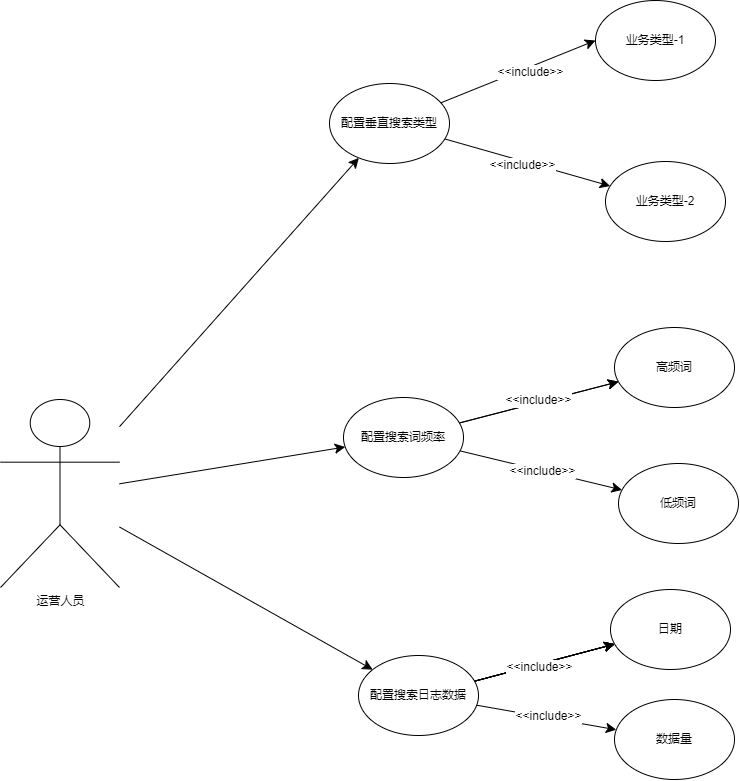

The diagram above was exported from draw.io. Its source (the exported page's mxGraphModel, read from the mxfile embedded in the PNG):
<mxGraphModel dx="1503" dy="1506" grid="0" gridSize="10" guides="1" tooltips="1" connect="1" arrows="1" fold="1" page="0" pageScale="1" pageWidth="827" pageHeight="1169" math="0" shadow="0">
  <root>
    <mxCell id="0" />
    <mxCell id="1" parent="0" />
    <mxCell id="dPPCLJNHPBKIEPhNoogl-6" style="edgeStyle=none;curved=1;rounded=0;orthogonalLoop=1;jettySize=auto;html=1;fontSize=12;startSize=8;endSize=8;" edge="1" parent="1" source="dPPCLJNHPBKIEPhNoogl-1" target="dPPCLJNHPBKIEPhNoogl-2">
      <mxGeometry relative="1" as="geometry" />
    </mxCell>
    <mxCell id="dPPCLJNHPBKIEPhNoogl-7" style="edgeStyle=none;curved=1;rounded=0;orthogonalLoop=1;jettySize=auto;html=1;fontSize=12;startSize=8;endSize=8;" edge="1" parent="1" source="dPPCLJNHPBKIEPhNoogl-1" target="dPPCLJNHPBKIEPhNoogl-4">
      <mxGeometry relative="1" as="geometry" />
    </mxCell>
    <mxCell id="dPPCLJNHPBKIEPhNoogl-11" style="edgeStyle=none;curved=1;rounded=0;orthogonalLoop=1;jettySize=auto;html=1;fontSize=12;startSize=8;endSize=8;" edge="1" parent="1" source="dPPCLJNHPBKIEPhNoogl-1" target="dPPCLJNHPBKIEPhNoogl-10">
      <mxGeometry relative="1" as="geometry" />
    </mxCell>
    <mxCell id="dPPCLJNHPBKIEPhNoogl-1" value="运营人员" style="shape=umlActor;verticalLabelPosition=bottom;verticalAlign=top;html=1;outlineConnect=0;" vertex="1" parent="1">
      <mxGeometry x="-209" y="67" width="119" height="188" as="geometry" />
    </mxCell>
    <mxCell id="dPPCLJNHPBKIEPhNoogl-13" style="edgeStyle=none;curved=1;rounded=0;orthogonalLoop=1;jettySize=auto;html=1;entryX=0;entryY=0.5;entryDx=0;entryDy=0;fontSize=12;startSize=8;endSize=8;" edge="1" parent="1" source="dPPCLJNHPBKIEPhNoogl-2" target="dPPCLJNHPBKIEPhNoogl-12">
      <mxGeometry relative="1" as="geometry" />
    </mxCell>
    <mxCell id="dPPCLJNHPBKIEPhNoogl-30" value="&amp;lt;&amp;lt;include&amp;gt;&amp;gt;" style="edgeLabel;html=1;align=center;verticalAlign=middle;resizable=0;points=[];fontSize=12;" vertex="1" connectable="0" parent="dPPCLJNHPBKIEPhNoogl-13">
      <mxGeometry x="0.1293" y="-4" relative="1" as="geometry">
        <mxPoint as="offset" />
      </mxGeometry>
    </mxCell>
    <mxCell id="dPPCLJNHPBKIEPhNoogl-14" style="edgeStyle=none;curved=1;rounded=0;orthogonalLoop=1;jettySize=auto;html=1;fontSize=12;startSize=8;endSize=8;" edge="1" parent="1" source="dPPCLJNHPBKIEPhNoogl-2" target="dPPCLJNHPBKIEPhNoogl-15">
      <mxGeometry relative="1" as="geometry">
        <mxPoint x="358" y="2.3333740234375" as="targetPoint" />
      </mxGeometry>
    </mxCell>
    <mxCell id="dPPCLJNHPBKIEPhNoogl-31" value="&amp;lt;&amp;lt;include&amp;gt;&amp;gt;" style="edgeLabel;html=1;align=center;verticalAlign=middle;resizable=0;points=[];fontSize=12;" vertex="1" connectable="0" parent="dPPCLJNHPBKIEPhNoogl-14">
      <mxGeometry x="-0.0632" y="-4" relative="1" as="geometry">
        <mxPoint x="1" as="offset" />
      </mxGeometry>
    </mxCell>
    <mxCell id="dPPCLJNHPBKIEPhNoogl-2" value="配置垂直搜索类型" style="ellipse;whiteSpace=wrap;html=1;" vertex="1" parent="1">
      <mxGeometry x="120" y="-249" width="120" height="80" as="geometry" />
    </mxCell>
    <mxCell id="dPPCLJNHPBKIEPhNoogl-17" style="edgeStyle=none;curved=1;rounded=0;orthogonalLoop=1;jettySize=auto;html=1;fontSize=12;startSize=8;endSize=8;" edge="1" parent="1" source="dPPCLJNHPBKIEPhNoogl-4" target="dPPCLJNHPBKIEPhNoogl-16">
      <mxGeometry relative="1" as="geometry" />
    </mxCell>
    <mxCell id="dPPCLJNHPBKIEPhNoogl-18" value="" style="edgeStyle=none;curved=1;rounded=0;orthogonalLoop=1;jettySize=auto;html=1;fontSize=12;startSize=8;endSize=8;" edge="1" parent="1" source="dPPCLJNHPBKIEPhNoogl-4" target="dPPCLJNHPBKIEPhNoogl-16">
      <mxGeometry relative="1" as="geometry" />
    </mxCell>
    <mxCell id="dPPCLJNHPBKIEPhNoogl-32" value="&amp;lt;&amp;lt;include&amp;gt;&amp;gt;" style="edgeLabel;html=1;align=center;verticalAlign=middle;resizable=0;points=[];fontSize=12;" vertex="1" connectable="0" parent="dPPCLJNHPBKIEPhNoogl-18">
      <mxGeometry x="0.0002" y="2" relative="1" as="geometry">
        <mxPoint x="-1" as="offset" />
      </mxGeometry>
    </mxCell>
    <mxCell id="dPPCLJNHPBKIEPhNoogl-20" style="edgeStyle=none;curved=1;rounded=0;orthogonalLoop=1;jettySize=auto;html=1;fontSize=12;startSize=8;endSize=8;" edge="1" parent="1" source="dPPCLJNHPBKIEPhNoogl-4" target="dPPCLJNHPBKIEPhNoogl-19">
      <mxGeometry relative="1" as="geometry" />
    </mxCell>
    <mxCell id="dPPCLJNHPBKIEPhNoogl-33" value="&amp;lt;&amp;lt;include&amp;gt;&amp;gt;" style="edgeLabel;html=1;align=center;verticalAlign=middle;resizable=0;points=[];fontSize=12;" vertex="1" connectable="0" parent="dPPCLJNHPBKIEPhNoogl-20">
      <mxGeometry x="0.019" y="1" relative="1" as="geometry">
        <mxPoint y="1" as="offset" />
      </mxGeometry>
    </mxCell>
    <mxCell id="dPPCLJNHPBKIEPhNoogl-4" value="配置搜索词频率" style="ellipse;whiteSpace=wrap;html=1;" vertex="1" parent="1">
      <mxGeometry x="134" y="65" width="120" height="80" as="geometry" />
    </mxCell>
    <mxCell id="dPPCLJNHPBKIEPhNoogl-22" value="" style="edgeStyle=none;curved=1;rounded=0;orthogonalLoop=1;jettySize=auto;html=1;fontSize=12;startSize=8;endSize=8;" edge="1" parent="1" source="dPPCLJNHPBKIEPhNoogl-10" target="dPPCLJNHPBKIEPhNoogl-21">
      <mxGeometry relative="1" as="geometry" />
    </mxCell>
    <mxCell id="dPPCLJNHPBKIEPhNoogl-23" value="" style="edgeStyle=none;curved=1;rounded=0;orthogonalLoop=1;jettySize=auto;html=1;fontSize=12;startSize=8;endSize=8;" edge="1" parent="1" source="dPPCLJNHPBKIEPhNoogl-10" target="dPPCLJNHPBKIEPhNoogl-21">
      <mxGeometry relative="1" as="geometry" />
    </mxCell>
    <mxCell id="dPPCLJNHPBKIEPhNoogl-24" value="" style="edgeStyle=none;curved=1;rounded=0;orthogonalLoop=1;jettySize=auto;html=1;fontSize=12;startSize=8;endSize=8;" edge="1" parent="1" source="dPPCLJNHPBKIEPhNoogl-10" target="dPPCLJNHPBKIEPhNoogl-21">
      <mxGeometry relative="1" as="geometry" />
    </mxCell>
    <mxCell id="dPPCLJNHPBKIEPhNoogl-26" value="" style="edgeStyle=none;curved=1;rounded=0;orthogonalLoop=1;jettySize=auto;html=1;fontSize=12;startSize=8;endSize=8;" edge="1" parent="1" source="dPPCLJNHPBKIEPhNoogl-10" target="dPPCLJNHPBKIEPhNoogl-21">
      <mxGeometry relative="1" as="geometry" />
    </mxCell>
    <mxCell id="dPPCLJNHPBKIEPhNoogl-27" value="" style="edgeStyle=none;curved=1;rounded=0;orthogonalLoop=1;jettySize=auto;html=1;fontSize=12;startSize=8;endSize=8;" edge="1" parent="1" source="dPPCLJNHPBKIEPhNoogl-10" target="dPPCLJNHPBKIEPhNoogl-21">
      <mxGeometry relative="1" as="geometry" />
    </mxCell>
    <mxCell id="dPPCLJNHPBKIEPhNoogl-34" value="&amp;lt;&amp;lt;include&amp;gt;&amp;gt;" style="edgeLabel;html=1;align=center;verticalAlign=middle;resizable=0;points=[];fontSize=12;" vertex="1" connectable="0" parent="dPPCLJNHPBKIEPhNoogl-27">
      <mxGeometry x="-0.0994" y="-3" relative="1" as="geometry">
        <mxPoint as="offset" />
      </mxGeometry>
    </mxCell>
    <mxCell id="dPPCLJNHPBKIEPhNoogl-29" value="" style="edgeStyle=none;curved=1;rounded=0;orthogonalLoop=1;jettySize=auto;html=1;fontSize=12;startSize=8;endSize=8;" edge="1" parent="1" source="dPPCLJNHPBKIEPhNoogl-10" target="dPPCLJNHPBKIEPhNoogl-28">
      <mxGeometry relative="1" as="geometry" />
    </mxCell>
    <mxCell id="dPPCLJNHPBKIEPhNoogl-35" value="&amp;lt;&amp;lt;include&amp;gt;&amp;gt;" style="edgeLabel;html=1;align=center;verticalAlign=middle;resizable=0;points=[];fontSize=12;" vertex="1" connectable="0" parent="dPPCLJNHPBKIEPhNoogl-29">
      <mxGeometry x="0.0029" y="2" relative="1" as="geometry">
        <mxPoint as="offset" />
      </mxGeometry>
    </mxCell>
    <mxCell id="dPPCLJNHPBKIEPhNoogl-10" value="配置搜索日志数据" style="ellipse;whiteSpace=wrap;html=1;" vertex="1" parent="1">
      <mxGeometry x="149" y="323" width="120" height="80" as="geometry" />
    </mxCell>
    <mxCell id="dPPCLJNHPBKIEPhNoogl-12" value="业务类型-1" style="ellipse;whiteSpace=wrap;html=1;" vertex="1" parent="1">
      <mxGeometry x="386" y="-332" width="120" height="80" as="geometry" />
    </mxCell>
    <mxCell id="dPPCLJNHPBKIEPhNoogl-15" value="业务类型-2" style="ellipse;whiteSpace=wrap;html=1;" vertex="1" parent="1">
      <mxGeometry x="396" y="-170.99662597656248" width="120" height="80" as="geometry" />
    </mxCell>
    <mxCell id="dPPCLJNHPBKIEPhNoogl-16" value="高频词" style="ellipse;whiteSpace=wrap;html=1;" vertex="1" parent="1">
      <mxGeometry x="405" y="-5" width="120" height="80" as="geometry" />
    </mxCell>
    <mxCell id="dPPCLJNHPBKIEPhNoogl-19" value="低频词" style="ellipse;whiteSpace=wrap;html=1;" vertex="1" parent="1">
      <mxGeometry x="409" y="131" width="120" height="80" as="geometry" />
    </mxCell>
    <mxCell id="dPPCLJNHPBKIEPhNoogl-21" value="日期" style="ellipse;whiteSpace=wrap;html=1;" vertex="1" parent="1">
      <mxGeometry x="401" y="257" width="120" height="80" as="geometry" />
    </mxCell>
    <mxCell id="dPPCLJNHPBKIEPhNoogl-28" value="数据量" style="ellipse;whiteSpace=wrap;html=1;" vertex="1" parent="1">
      <mxGeometry x="405" y="367" width="120" height="80" as="geometry" />
    </mxCell>
  </root>
</mxGraphModel>